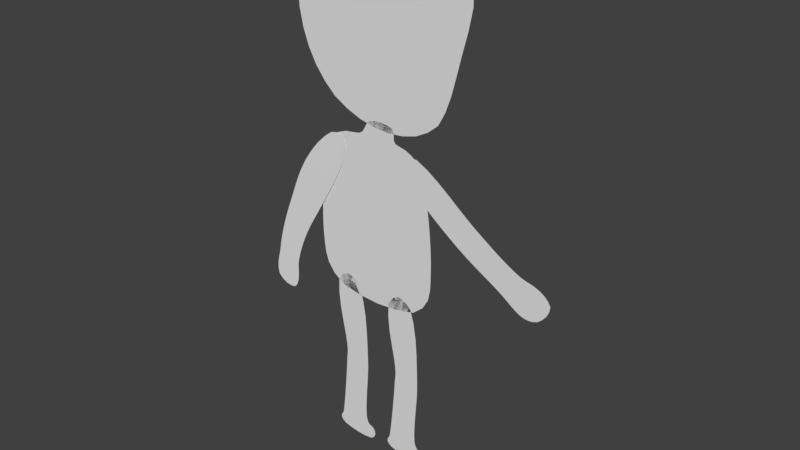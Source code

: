# Source: 2D_Human.blend  (saved by Blender 2.79.0; exported with 4.5.12 LTS)
import bpy
from mathutils import Matrix  # noqa: F401  (used for matrix-valued properties, if any)

bpy.ops.wm.read_factory_settings(use_empty=True)
scene = bpy.context.scene
scene.name = 'Scene'

# ---- collections
col_collection_1 = bpy.data.collections.new('Collection 1'); scene.collection.children.link(col_collection_1)

# ---- materials (node trees are filled in below, after node groups)
mat_character = bpy.data.materials.new('Character')
mat_character.alpha_threshold = 0.0
mat_character.use_transparent_shadow = False
mat_character.roughness = 0.5

# ---- material node trees

# ---- world
world_world = bpy.data.worlds.new('World'); scene.world = world_world
world_world.color = (0.05088, 0.05088, 0.05088)
world_world.use_sun_shadow = False
world_world.sun_shadow_jitter_overblur = 0.0
world_world.cycles.sampling_method = 'MANUAL'

# ---- meshes
me_plane = bpy.data.meshes.new('Plane')
me_plane.from_pydata([(4.868, 5.553, -0.000594), (5.365, 6.238, -0.000594), (0.5594, 8.36, -0.000594), (1.103, 9.105, -0.000594), (2.877, 6.599, -0.000594), (3.361, 7.27, -0.000594), (2.779, 7.647, -0.000594), (2.317, 6.962, -0.000594), (3.189, 6.412, -0.000594), (3.621, 7.071, -0.000594), (4.33, 5.624, -0.000594), (4.697, 6.615, -0.000594), (4.429, 6.59, -0.000594), (3.94, 5.983, -0.000594), (-3.743, 3.945, 0.1155), (-2.811, 3.66, 0.1139), (-1.382, 9.052, 0.003127), (-0.6986, 8.635, 0.005845), (-2.9, 6.64, 0.06112), (-2.185, 6.1, 0.06386), (-1.703, 6.888, 0.04573), (-2.497, 7.767, 0.04258), (-3.191, 5.973, 0.07366), (-2.542, 5.47, 0.07639), (-3.456, 4.815, 0.0972), (-2.791, 4.475, 0.09859), (-2.811, 4.664, 0.09476), (-3.461, 5.027, 0.09326), (0.1354, -0.1683, 2.388e-05), (1.616, -0.2746, 2.388e-05), (0.08283, 4.767, 2.38e-05), (1.244, 5.008, 2.379e-05), (0.5292, 1.901, 2.385e-05), (1.289, 1.853, 2.385e-05), (1.301, 2.176, 2.384e-05), (0.5292, 2.196, 2.384e-05), (1.301, 2.446, 2.383e-05), (0.6192, 2.556, 2.383e-05), (0.2944, 0.2095, 2.388e-05), (1.481, 0.3019, 2.388e-05), (1.121, 0.1219, 2.388e-05), (0.3394, 0.142, 2.388e-05), (-1.573, -0.136, 2.387e-05), (-0.09278, -0.2978, 2.388e-05), (-1.642, 4.911, 2.379e-05), (-0.4652, 5.04, 2.378e-05), (-1.18, 1.933, 2.384e-05), (-0.4202, 1.885, 2.384e-05), (-0.4079, 2.208, 2.383e-05), (-1.18, 2.228, 2.383e-05), (-0.4079, 2.478, 2.383e-05), (-1.09, 2.588, 2.382e-05), (-1.414, 0.2417, 2.387e-05), (-0.2281, 0.3342, 2.387e-05), (-0.5881, 0.1542, 2.387e-05), (-1.369, 0.1742, 2.387e-05), (-1.739, 4.266, 2.336e-05), (1.7, 4.266, 2.336e-05), (-0.4121, 9.484, 2.327e-05), (0.778, 9.439, 2.327e-05), (-1.868, 5.684, 2.333e-05), (1.728, 5.785, 2.333e-05), (1.746, 6.493, 2.332e-05), (-1.899, 6.446, 2.332e-05), (1.477, 9.038, 2.327e-05), (-1.648, 9.11, 2.327e-05), (0.385, 8.871, 2.328e-05), (-0.2741, 8.838, 2.328e-05), (-1.425, 9.604, 2.324e-05), (2.128, 9.559, 2.324e-05), (-2.482, 13.43, 2.319e-05), (3.365, 13.97, 2.317e-05), (-2.435, 11.22, 2.322e-05), (2.462, 11.51, 2.321e-05), (0.434, 9.041, 2.325e-05), (-0.06977, 14.18, 2.316e-05), (0.3407, 11.44, 2.321e-05)], [], [(7, 6, 3, 2), (8, 9, 5, 4), (4, 5, 6, 7), (13, 12, 9, 8), (0, 1, 11, 10), (10, 11, 12, 13), (21, 20, 17, 16), (22, 23, 19, 18), (18, 19, 20, 21), (27, 26, 23, 22), (14, 15, 25, 24), (24, 25, 26, 27), (37, 36, 31, 30), (41, 40, 33, 32), (32, 33, 34, 35), (35, 34, 36, 37), (28, 29, 39, 38), (38, 39, 40, 41), (51, 50, 45, 44), (55, 54, 47, 46), (46, 47, 48, 49), (49, 48, 50, 51), (42, 43, 53, 52), (52, 53, 54, 55), (67, 66, 59, 58), (56, 57, 61, 60), (60, 61, 62, 63), (63, 62, 64, 65), (65, 64, 66, 67), (76, 73, 71, 75), (74, 69, 73, 76), (68, 74, 76, 72), (72, 76, 75, 70)])
_uv = me_plane.uv_layers.new(name='UVMap')
_uv.uv.foreach_set('vector', [0.2414, 0.7501, 0.3147, 0.7533, 0.361, 0.9348, 0.2377, 0.9217, 0.2418, 0.6917, 0.318, 0.6896, 0.3161, 0.7189, 0.2452, 0.7235, 0.2452, 0.7235, 0.3161, 0.7189, 0.3147, 0.7533, 0.2414, 0.7501, 0.2506, 0.6232, 0.3242, 0.6294, 0.318, 0.6896, 0.2418, 0.6917, 0.2753, 0.5442, 0.3402, 0.5389, 0.3341, 0.6147, 0.2553, 0.6068, 0.2553, 0.6068, 0.3341, 0.6147, 0.3242, 0.6294, 0.2506, 0.6232, 0.2445, 0.3078, 0.3324, 0.3016, 0.3756, 0.4755, 0.2713, 0.4852, 0.247, 0.2404, 0.326, 0.2357, 0.3299, 0.2746, 0.2479, 0.2784, 0.2479, 0.2784, 0.3299, 0.2746, 0.3324, 0.3016, 0.2445, 0.3078, 0.2537, 0.1737, 0.3276, 0.1697, 0.326, 0.2357, 0.247, 0.2404, 0.2644, 0.09406, 0.3462, 0.09303, 0.3307, 0.1576, 0.2505, 0.1605, 0.2505, 0.1605, 0.3307, 0.1576, 0.3276, 0.1697, 0.2537, 0.1737, 0.05278, 0.7641, 0.1374, 0.7633, 0.1127, 0.9601, 0.01507, 0.9541, 0.04547, 0.5732, 0.123, 0.5755, 0.1389, 0.7119, 0.05562, 0.7118, 0.05562, 0.7118, 0.1389, 0.7119, 0.1349, 0.7378, 0.05562, 0.7353, 0.05562, 0.7353, 0.1349, 0.7378, 0.1374, 0.7633, 0.05278, 0.7641, 0.0392, 0.5484, 0.1676, 0.5418, 0.1166, 0.5879, 0.04438, 0.5885, 0.04438, 0.5885, 0.1166, 0.5879, 0.123, 0.5755, 0.04547, 0.5732, 0.05922, 0.3145, 0.1363, 0.3097, 0.1091, 0.5105, 0.01369, 0.4992, 0.03936, 0.1375, 0.1194, 0.1419, 0.1378, 0.2543, 0.05203, 0.2622, 0.05203, 0.2622, 0.1378, 0.2543, 0.1388, 0.2802, 0.05203, 0.2857, 0.05203, 0.2857, 0.1388, 0.2802, 0.1363, 0.3097, 0.05922, 0.3145, 0.03561, 0.09078, 0.164, 0.09623, 0.118, 0.1284, 0.03827, 0.119, 0.03827, 0.119, 0.118, 0.1284, 0.1194, 0.1419, 0.03936, 0.1375, 0.6755, 0.5071, 0.7633, 0.5037, 0.7646, 0.5412, 0.6644, 0.5408, 0.5834, 0.1357, 0.8233, 0.1357, 0.873, 0.2376, 0.5202, 0.2319, 0.5202, 0.2319, 0.873, 0.2376, 0.8637, 0.3248, 0.517, 0.332, 0.517, 0.332, 0.8637, 0.3248, 0.8331, 0.4912, 0.5578, 0.492, 0.5578, 0.492, 0.8331, 0.4912, 0.7633, 0.5037, 0.6755, 0.5071, 0.719, 0.773, 0.909, 0.7774, 0.9582, 0.943, 0.6611, 0.986, 0.7239, 0.5792, 0.8744, 0.6365, 0.909, 0.7774, 0.719, 0.773, 0.5026, 0.6261, 0.7239, 0.5792, 0.719, 0.773, 0.4067, 0.7712, 0.4067, 0.7712, 0.719, 0.773, 0.6611, 0.986, 0.4406, 0.9257])
me_plane.materials.append(mat_character)
me_plane.use_remesh_preserve_volume = False
me_plane.use_remesh_preserve_attributes = False
me_plane.use_mirror_vertex_groups = False
me_plane.update()
arm_armature = bpy.data.armatures.new('Armature')  # bones are not reproduced

# ---- objects
ob_armature = bpy.data.objects.new('Armature', arm_armature)
ob_2d_human = bpy.data.objects.new('2D_Human', me_plane)

# ---- transforms, parenting, visibility, modifiers, constraints
ob_armature.location = (-2.781, -3.973, -1.644)
ob_armature.rotation_euler = (1.515e-05, 1.562, 1.528e-05)
ob_armature.scale = (2.546, 2.546, 2.546)
ob_armature.show_in_front = True
ob_armature.lineart.crease_threshold = 0.0
ob_2d_human.parent = ob_armature
ob_2d_human.matrix_parent_inverse = Matrix(((0.003453, 4.47e-08, -0.3928, -0.6361), (-4.697e-08, 0.3928, 5.252e-08, 1.561), (0.3928, 5.96e-08, 0.003453, 1.098), (0.0, 0.0, 0.0, 1.0)))
ob_2d_human.location = (-0.1428, -3.973, -7.144)
ob_2d_human.rotation_euler = (1.571, -0.008291, -1.114e-09)
ob_2d_human.lineart.crease_threshold = 0.0
_vg = ob_2d_human.vertex_groups.new(name='Control')
_vg = ob_2d_human.vertex_groups.new(name='Stomach')
_vg.add([60, 61, 62, 63], 1.0, 'REPLACE')
_vg = ob_2d_human.vertex_groups.new(name='Chest')
_vg.add([58, 59, 62, 63, 64, 65, 66, 67], 1.0, 'REPLACE')
_vg = ob_2d_human.vertex_groups.new(name='Head')
_vg.add([58, 59, 68, 69, 70, 71, 72, 73, 74, 75, 76], 1.0, 'REPLACE')
_vg = ob_2d_human.vertex_groups.new(name='Arm.r')
_vg.add([16, 17, 18, 19, 20, 21], 1.0, 'REPLACE')
_vg = ob_2d_human.vertex_groups.new(name='Hand.r')
_vg.add([18, 19, 22, 23, 26, 27], 1.0, 'REPLACE')
_vg = ob_2d_human.vertex_groups.new(name='Palm.r')
_vg.add([14, 15, 24, 25], 1.0, 'REPLACE')
_vg = ob_2d_human.vertex_groups.new(name='Arm.l')
_vg.add([2, 3, 4, 5, 6, 7], 1.0, 'REPLACE')
_vg = ob_2d_human.vertex_groups.new(name='Hand.l')
_vg.add([4, 5, 8, 9, 12, 13], 1.0, 'REPLACE')
_vg = ob_2d_human.vertex_groups.new(name='Palm.l')
_vg.add([0, 1, 10, 11], 1.0, 'REPLACE')
_vg = ob_2d_human.vertex_groups.new(name='Pelvic')
_vg.add([56, 57, 60, 61], 1.0, 'REPLACE')
_vg = ob_2d_human.vertex_groups.new(name='Thigh.l')
_vg.add([30, 31, 34, 35, 36, 37], 1.0, 'REPLACE')
_vg = ob_2d_human.vertex_groups.new(name='Leg.l')
_vg.add([32, 33, 34, 35, 40, 41], 1.0, 'REPLACE')
_vg = ob_2d_human.vertex_groups.new(name='Foot.l')
_vg.add([28, 29, 38, 39], 1.0, 'REPLACE')
_vg = ob_2d_human.vertex_groups.new(name='Thigh.r')
_vg.add([44, 45, 48, 49, 50, 51], 1.0, 'REPLACE')
_vg = ob_2d_human.vertex_groups.new(name='Leg.r')
_vg.add([46, 47, 48, 49, 54, 55], 1.0, 'REPLACE')
_vg = ob_2d_human.vertex_groups.new(name='Foot.r')
_vg.add([42, 43, 52, 53], 1.0, 'REPLACE')
_m = ob_2d_human.modifiers.new('Subsurf', 'SUBSURF')
_m.uv_smooth = 'PRESERVE_CORNERS'
_m.quality = 2
_m.show_only_control_edges = False
_m = ob_2d_human.modifiers.new('Armature', 'ARMATURE')
_m.object = ob_armature

# ---- collection membership
col_collection_1.objects.link(ob_armature)
col_collection_1.objects.link(ob_2d_human)

# ---- scene / render settings (as saved in the file)
scene.frame_start = 1; scene.frame_end = 250; scene.frame_set(1)
scene.render.engine = 'BLENDER_EEVEE_NEXT'
scene.render.resolution_percentage = 50
scene.render.dither_intensity = 0.0
scene.cycles.use_denoising = False
scene.cycles.samples = 128
scene.cycles.sampling_pattern = 'TABULATED_SOBOL'
scene.cycles.use_adaptive_sampling = False
scene.cycles.use_light_tree = False
scene.cycles.blur_glossy = 0.0
scene.cycles.sample_clamp_indirect = 0.0
scene.view_settings.view_transform = 'Standard'
bpy.context.view_layer.update()

# ---- added for rendering (the .blend has no active camera and no usable light): camera, sun
cam_auto = bpy.data.cameras.new('AutoCamera')
cam_auto.lens = 50.0
cam_auto.sensor_width = 36.0
cam_auto.clip_end = 1000.0
ob_auto_camera = bpy.data.objects.new('AutoCamera', cam_auto)
scene.collection.objects.link(ob_auto_camera)
ob_auto_camera.location = (16.1699, -22.711, 12.2265)
ob_auto_camera.rotation_euler = (1.09748, -7.21219e-08, 0.694738)
scene.camera = ob_auto_camera
light_auto_sun = bpy.data.lights.new('AutoSun', 'SUN')
light_auto_sun.energy = 3.0
light_auto_sun.angle = 0.0523599
ob_auto_sun = bpy.data.objects.new('AutoSun', light_auto_sun)
scene.collection.objects.link(ob_auto_sun)
ob_auto_sun.rotation_euler = (0.872665, 0.174533, 0.523599)
bpy.context.view_layer.update()
